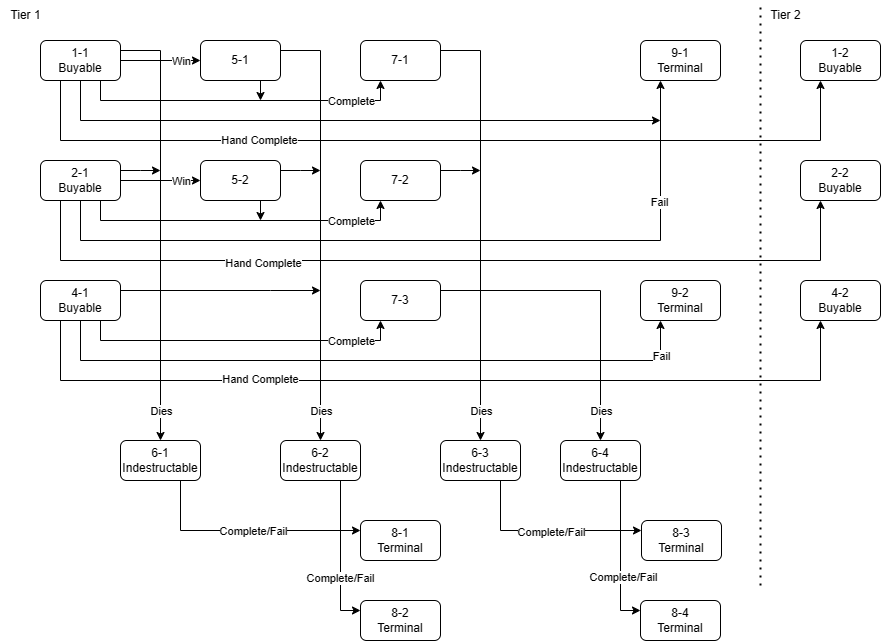

The diagram above was exported from draw.io. Its source (the exported page's mxGraphModel, read from the mxfile embedded in the PNG):
<mxGraphModel dx="697" dy="553" grid="1" gridSize="10" guides="1" tooltips="1" connect="1" arrows="1" fold="1" page="1" pageScale="1" pageWidth="827" pageHeight="1169" math="0" shadow="0">
  <root>
    <mxCell id="WIyWlLk6GJQsqaUBKTNV-0" />
    <mxCell id="WIyWlLk6GJQsqaUBKTNV-1" parent="WIyWlLk6GJQsqaUBKTNV-0" />
    <mxCell id="EctIKjaQiZ35kerc9zZm-17" style="edgeStyle=orthogonalEdgeStyle;rounded=0;orthogonalLoop=1;jettySize=auto;html=1;entryX=0;entryY=0.5;entryDx=0;entryDy=0;exitX=1;exitY=0.5;exitDx=0;exitDy=0;" edge="1" parent="WIyWlLk6GJQsqaUBKTNV-1" source="WIyWlLk6GJQsqaUBKTNV-3" target="EctIKjaQiZ35kerc9zZm-24">
      <mxGeometry relative="1" as="geometry">
        <mxPoint x="430" y="150" as="targetPoint" />
        <mxPoint x="160" y="120" as="sourcePoint" />
      </mxGeometry>
    </mxCell>
    <mxCell id="EctIKjaQiZ35kerc9zZm-27" value="Win" style="edgeLabel;html=1;align=center;verticalAlign=middle;resizable=0;points=[];" vertex="1" connectable="0" parent="EctIKjaQiZ35kerc9zZm-17">
      <mxGeometry x="0.5857" y="3" relative="1" as="geometry">
        <mxPoint x="-3" y="3" as="offset" />
      </mxGeometry>
    </mxCell>
    <mxCell id="EctIKjaQiZ35kerc9zZm-32" style="edgeStyle=orthogonalEdgeStyle;rounded=0;orthogonalLoop=1;jettySize=auto;html=1;exitX=1;exitY=0.25;exitDx=0;exitDy=0;entryX=0.5;entryY=0;entryDx=0;entryDy=0;" edge="1" parent="WIyWlLk6GJQsqaUBKTNV-1" source="WIyWlLk6GJQsqaUBKTNV-3" target="EctIKjaQiZ35kerc9zZm-6">
      <mxGeometry relative="1" as="geometry" />
    </mxCell>
    <mxCell id="EctIKjaQiZ35kerc9zZm-33" value="Dies" style="edgeLabel;html=1;align=center;verticalAlign=middle;resizable=0;points=[];" vertex="1" connectable="0" parent="EctIKjaQiZ35kerc9zZm-32">
      <mxGeometry x="0.7644" y="1" relative="1" as="geometry">
        <mxPoint x="-1" y="21" as="offset" />
      </mxGeometry>
    </mxCell>
    <mxCell id="EctIKjaQiZ35kerc9zZm-35" style="edgeStyle=orthogonalEdgeStyle;rounded=0;orthogonalLoop=1;jettySize=auto;html=1;exitX=0.75;exitY=1;exitDx=0;exitDy=0;entryX=0.25;entryY=1;entryDx=0;entryDy=0;" edge="1" parent="WIyWlLk6GJQsqaUBKTNV-1" source="WIyWlLk6GJQsqaUBKTNV-3" target="EctIKjaQiZ35kerc9zZm-34">
      <mxGeometry relative="1" as="geometry">
        <Array as="points">
          <mxPoint x="100" y="100" />
          <mxPoint x="380" y="100" />
        </Array>
      </mxGeometry>
    </mxCell>
    <mxCell id="EctIKjaQiZ35kerc9zZm-38" value="Complete" style="edgeLabel;html=1;align=center;verticalAlign=middle;resizable=0;points=[];" vertex="1" connectable="0" parent="EctIKjaQiZ35kerc9zZm-35">
      <mxGeometry x="0.2504" y="4" relative="1" as="geometry">
        <mxPoint x="70" y="4" as="offset" />
      </mxGeometry>
    </mxCell>
    <mxCell id="EctIKjaQiZ35kerc9zZm-60" style="edgeStyle=orthogonalEdgeStyle;rounded=0;orthogonalLoop=1;jettySize=auto;html=1;entryX=0.25;entryY=1;entryDx=0;entryDy=0;exitX=0.25;exitY=1;exitDx=0;exitDy=0;" edge="1" parent="WIyWlLk6GJQsqaUBKTNV-1" source="WIyWlLk6GJQsqaUBKTNV-3" target="EctIKjaQiZ35kerc9zZm-54">
      <mxGeometry relative="1" as="geometry">
        <mxPoint x="70" y="100" as="sourcePoint" />
        <Array as="points">
          <mxPoint x="60" y="140" />
          <mxPoint x="820" y="140" />
        </Array>
      </mxGeometry>
    </mxCell>
    <mxCell id="EctIKjaQiZ35kerc9zZm-70" value="Hand Complete" style="edgeLabel;html=1;align=center;verticalAlign=middle;resizable=0;points=[];" vertex="1" connectable="0" parent="EctIKjaQiZ35kerc9zZm-60">
      <mxGeometry x="-0.3818" y="1" relative="1" as="geometry">
        <mxPoint x="-14" as="offset" />
      </mxGeometry>
    </mxCell>
    <mxCell id="EctIKjaQiZ35kerc9zZm-80" style="edgeStyle=orthogonalEdgeStyle;rounded=0;orthogonalLoop=1;jettySize=auto;html=1;exitX=0.5;exitY=1;exitDx=0;exitDy=0;" edge="1" parent="WIyWlLk6GJQsqaUBKTNV-1" source="WIyWlLk6GJQsqaUBKTNV-3">
      <mxGeometry relative="1" as="geometry">
        <mxPoint x="660" y="120" as="targetPoint" />
        <Array as="points">
          <mxPoint x="80" y="120" />
        </Array>
      </mxGeometry>
    </mxCell>
    <mxCell id="WIyWlLk6GJQsqaUBKTNV-3" value="1-1&lt;div&gt;Buyable&lt;/div&gt;" style="rounded=1;whiteSpace=wrap;html=1;fontSize=12;glass=0;strokeWidth=1;shadow=0;" parent="WIyWlLk6GJQsqaUBKTNV-1" vertex="1">
      <mxGeometry x="40" y="40" width="80" height="40" as="geometry" />
    </mxCell>
    <mxCell id="EctIKjaQiZ35kerc9zZm-91" style="edgeStyle=orthogonalEdgeStyle;rounded=0;orthogonalLoop=1;jettySize=auto;html=1;exitX=0.75;exitY=1;exitDx=0;exitDy=0;entryX=0;entryY=0.25;entryDx=0;entryDy=0;" edge="1" parent="WIyWlLk6GJQsqaUBKTNV-1" source="EctIKjaQiZ35kerc9zZm-6" target="EctIKjaQiZ35kerc9zZm-87">
      <mxGeometry relative="1" as="geometry" />
    </mxCell>
    <mxCell id="EctIKjaQiZ35kerc9zZm-95" value="Complete/Fail" style="edgeLabel;html=1;align=center;verticalAlign=middle;resizable=0;points=[];" vertex="1" connectable="0" parent="EctIKjaQiZ35kerc9zZm-91">
      <mxGeometry x="0.0591" relative="1" as="geometry">
        <mxPoint as="offset" />
      </mxGeometry>
    </mxCell>
    <mxCell id="EctIKjaQiZ35kerc9zZm-6" value="6-1&lt;div&gt;Indestructable&lt;/div&gt;" style="rounded=1;whiteSpace=wrap;html=1;fontSize=12;glass=0;strokeWidth=1;shadow=0;" vertex="1" parent="WIyWlLk6GJQsqaUBKTNV-1">
      <mxGeometry x="120" y="440" width="80" height="40" as="geometry" />
    </mxCell>
    <mxCell id="EctIKjaQiZ35kerc9zZm-37" style="edgeStyle=orthogonalEdgeStyle;rounded=0;orthogonalLoop=1;jettySize=auto;html=1;exitX=1;exitY=0.25;exitDx=0;exitDy=0;" edge="1" parent="WIyWlLk6GJQsqaUBKTNV-1" source="EctIKjaQiZ35kerc9zZm-11">
      <mxGeometry relative="1" as="geometry">
        <mxPoint x="160" y="170" as="targetPoint" />
      </mxGeometry>
    </mxCell>
    <mxCell id="EctIKjaQiZ35kerc9zZm-49" style="edgeStyle=orthogonalEdgeStyle;rounded=0;orthogonalLoop=1;jettySize=auto;html=1;exitX=0.75;exitY=1;exitDx=0;exitDy=0;entryX=0.25;entryY=1;entryDx=0;entryDy=0;" edge="1" parent="WIyWlLk6GJQsqaUBKTNV-1" source="EctIKjaQiZ35kerc9zZm-11" target="EctIKjaQiZ35kerc9zZm-47">
      <mxGeometry relative="1" as="geometry">
        <Array as="points">
          <mxPoint x="100" y="220" />
          <mxPoint x="380" y="220" />
        </Array>
      </mxGeometry>
    </mxCell>
    <mxCell id="EctIKjaQiZ35kerc9zZm-50" value="Complete" style="edgeLabel;html=1;align=center;verticalAlign=middle;resizable=0;points=[];" vertex="1" connectable="0" parent="EctIKjaQiZ35kerc9zZm-49">
      <mxGeometry x="0.2652" relative="1" as="geometry">
        <mxPoint x="68" as="offset" />
      </mxGeometry>
    </mxCell>
    <mxCell id="EctIKjaQiZ35kerc9zZm-79" style="edgeStyle=orthogonalEdgeStyle;rounded=0;orthogonalLoop=1;jettySize=auto;html=1;exitX=0.5;exitY=1;exitDx=0;exitDy=0;entryX=0.25;entryY=1;entryDx=0;entryDy=0;" edge="1" parent="WIyWlLk6GJQsqaUBKTNV-1" source="EctIKjaQiZ35kerc9zZm-11" target="EctIKjaQiZ35kerc9zZm-76">
      <mxGeometry relative="1" as="geometry">
        <Array as="points">
          <mxPoint x="80" y="240" />
          <mxPoint x="660" y="240" />
        </Array>
      </mxGeometry>
    </mxCell>
    <mxCell id="EctIKjaQiZ35kerc9zZm-81" value="Fail" style="edgeLabel;html=1;align=center;verticalAlign=middle;resizable=0;points=[];" vertex="1" connectable="0" parent="EctIKjaQiZ35kerc9zZm-79">
      <mxGeometry x="0.6909" y="2" relative="1" as="geometry">
        <mxPoint as="offset" />
      </mxGeometry>
    </mxCell>
    <mxCell id="EctIKjaQiZ35kerc9zZm-11" value="2-1&lt;div&gt;Buyable&lt;/div&gt;" style="rounded=1;whiteSpace=wrap;html=1;fontSize=12;glass=0;strokeWidth=1;shadow=0;" vertex="1" parent="WIyWlLk6GJQsqaUBKTNV-1">
      <mxGeometry x="40" y="160" width="80" height="40" as="geometry" />
    </mxCell>
    <mxCell id="EctIKjaQiZ35kerc9zZm-41" style="edgeStyle=orthogonalEdgeStyle;rounded=0;orthogonalLoop=1;jettySize=auto;html=1;exitX=1;exitY=0.25;exitDx=0;exitDy=0;entryX=0.5;entryY=0;entryDx=0;entryDy=0;" edge="1" parent="WIyWlLk6GJQsqaUBKTNV-1" source="EctIKjaQiZ35kerc9zZm-24" target="EctIKjaQiZ35kerc9zZm-40">
      <mxGeometry relative="1" as="geometry" />
    </mxCell>
    <mxCell id="EctIKjaQiZ35kerc9zZm-44" value="Dies" style="edgeLabel;html=1;align=center;verticalAlign=middle;resizable=0;points=[];" vertex="1" connectable="0" parent="EctIKjaQiZ35kerc9zZm-41">
      <mxGeometry x="0.8311" y="1" relative="1" as="geometry">
        <mxPoint x="-1" y="6" as="offset" />
      </mxGeometry>
    </mxCell>
    <mxCell id="EctIKjaQiZ35kerc9zZm-73" style="edgeStyle=orthogonalEdgeStyle;rounded=0;orthogonalLoop=1;jettySize=auto;html=1;exitX=0.75;exitY=1;exitDx=0;exitDy=0;" edge="1" parent="WIyWlLk6GJQsqaUBKTNV-1" source="EctIKjaQiZ35kerc9zZm-24">
      <mxGeometry relative="1" as="geometry">
        <mxPoint x="260" y="100" as="targetPoint" />
      </mxGeometry>
    </mxCell>
    <mxCell id="EctIKjaQiZ35kerc9zZm-24" value="5-1" style="rounded=1;whiteSpace=wrap;html=1;fontSize=12;glass=0;strokeWidth=1;shadow=0;" vertex="1" parent="WIyWlLk6GJQsqaUBKTNV-1">
      <mxGeometry x="200" y="40" width="80" height="40" as="geometry" />
    </mxCell>
    <mxCell id="EctIKjaQiZ35kerc9zZm-25" style="edgeStyle=orthogonalEdgeStyle;rounded=0;orthogonalLoop=1;jettySize=auto;html=1;entryX=0;entryY=0.5;entryDx=0;entryDy=0;exitX=1;exitY=0.5;exitDx=0;exitDy=0;" edge="1" parent="WIyWlLk6GJQsqaUBKTNV-1" target="EctIKjaQiZ35kerc9zZm-26" source="EctIKjaQiZ35kerc9zZm-11">
      <mxGeometry relative="1" as="geometry">
        <mxPoint x="390" y="150" as="targetPoint" />
        <mxPoint x="150" y="140" as="sourcePoint" />
      </mxGeometry>
    </mxCell>
    <mxCell id="EctIKjaQiZ35kerc9zZm-28" value="Win" style="edgeLabel;html=1;align=center;verticalAlign=middle;resizable=0;points=[];" vertex="1" connectable="0" parent="EctIKjaQiZ35kerc9zZm-25">
      <mxGeometry x="0.5936" y="1" relative="1" as="geometry">
        <mxPoint x="-4" y="1" as="offset" />
      </mxGeometry>
    </mxCell>
    <mxCell id="EctIKjaQiZ35kerc9zZm-46" style="edgeStyle=orthogonalEdgeStyle;rounded=0;orthogonalLoop=1;jettySize=auto;html=1;exitX=1;exitY=0.25;exitDx=0;exitDy=0;" edge="1" parent="WIyWlLk6GJQsqaUBKTNV-1" source="EctIKjaQiZ35kerc9zZm-26">
      <mxGeometry relative="1" as="geometry">
        <mxPoint x="320" y="170" as="targetPoint" />
      </mxGeometry>
    </mxCell>
    <mxCell id="EctIKjaQiZ35kerc9zZm-74" style="edgeStyle=orthogonalEdgeStyle;rounded=0;orthogonalLoop=1;jettySize=auto;html=1;exitX=0.75;exitY=1;exitDx=0;exitDy=0;" edge="1" parent="WIyWlLk6GJQsqaUBKTNV-1" source="EctIKjaQiZ35kerc9zZm-26">
      <mxGeometry relative="1" as="geometry">
        <mxPoint x="260" y="220" as="targetPoint" />
      </mxGeometry>
    </mxCell>
    <mxCell id="EctIKjaQiZ35kerc9zZm-26" value="5-2" style="rounded=1;whiteSpace=wrap;html=1;fontSize=12;glass=0;strokeWidth=1;shadow=0;" vertex="1" parent="WIyWlLk6GJQsqaUBKTNV-1">
      <mxGeometry x="200" y="160" width="80" height="40" as="geometry" />
    </mxCell>
    <mxCell id="EctIKjaQiZ35kerc9zZm-66" style="edgeStyle=orthogonalEdgeStyle;rounded=0;orthogonalLoop=1;jettySize=auto;html=1;entryX=0.5;entryY=0;entryDx=0;entryDy=0;exitX=1;exitY=0.25;exitDx=0;exitDy=0;" edge="1" parent="WIyWlLk6GJQsqaUBKTNV-1" source="EctIKjaQiZ35kerc9zZm-34" target="EctIKjaQiZ35kerc9zZm-65">
      <mxGeometry relative="1" as="geometry">
        <mxPoint x="500" y="90" as="sourcePoint" />
        <Array as="points">
          <mxPoint x="480" y="50" />
        </Array>
      </mxGeometry>
    </mxCell>
    <mxCell id="EctIKjaQiZ35kerc9zZm-67" value="Dies" style="edgeLabel;html=1;align=center;verticalAlign=middle;resizable=0;points=[];" vertex="1" connectable="0" parent="EctIKjaQiZ35kerc9zZm-66">
      <mxGeometry x="0.7947" y="-4" relative="1" as="geometry">
        <mxPoint x="4" y="14" as="offset" />
      </mxGeometry>
    </mxCell>
    <mxCell id="EctIKjaQiZ35kerc9zZm-34" value="7-1" style="rounded=1;whiteSpace=wrap;html=1;fontSize=12;glass=0;strokeWidth=1;shadow=0;" vertex="1" parent="WIyWlLk6GJQsqaUBKTNV-1">
      <mxGeometry x="360" y="40" width="80" height="40" as="geometry" />
    </mxCell>
    <mxCell id="EctIKjaQiZ35kerc9zZm-45" style="edgeStyle=orthogonalEdgeStyle;rounded=0;orthogonalLoop=1;jettySize=auto;html=1;exitX=1;exitY=0.25;exitDx=0;exitDy=0;" edge="1" parent="WIyWlLk6GJQsqaUBKTNV-1" source="EctIKjaQiZ35kerc9zZm-39">
      <mxGeometry relative="1" as="geometry">
        <mxPoint x="320" y="290" as="targetPoint" />
        <Array as="points">
          <mxPoint x="270" y="290" />
          <mxPoint x="270" y="290" />
        </Array>
      </mxGeometry>
    </mxCell>
    <mxCell id="EctIKjaQiZ35kerc9zZm-52" style="edgeStyle=orthogonalEdgeStyle;rounded=0;orthogonalLoop=1;jettySize=auto;html=1;exitX=0.75;exitY=1;exitDx=0;exitDy=0;entryX=0.25;entryY=1;entryDx=0;entryDy=0;" edge="1" parent="WIyWlLk6GJQsqaUBKTNV-1" source="EctIKjaQiZ35kerc9zZm-39" target="EctIKjaQiZ35kerc9zZm-48">
      <mxGeometry relative="1" as="geometry">
        <Array as="points">
          <mxPoint x="100" y="340" />
          <mxPoint x="380" y="340" />
        </Array>
      </mxGeometry>
    </mxCell>
    <mxCell id="EctIKjaQiZ35kerc9zZm-53" value="Complete" style="edgeLabel;html=1;align=center;verticalAlign=middle;resizable=0;points=[];" vertex="1" connectable="0" parent="EctIKjaQiZ35kerc9zZm-52">
      <mxGeometry x="0.3057" y="-1" relative="1" as="geometry">
        <mxPoint x="61" y="-1" as="offset" />
      </mxGeometry>
    </mxCell>
    <mxCell id="EctIKjaQiZ35kerc9zZm-82" style="edgeStyle=orthogonalEdgeStyle;rounded=0;orthogonalLoop=1;jettySize=auto;html=1;exitX=0.5;exitY=1;exitDx=0;exitDy=0;entryX=0.25;entryY=1;entryDx=0;entryDy=0;" edge="1" parent="WIyWlLk6GJQsqaUBKTNV-1" source="EctIKjaQiZ35kerc9zZm-39" target="EctIKjaQiZ35kerc9zZm-77">
      <mxGeometry relative="1" as="geometry">
        <Array as="points">
          <mxPoint x="80" y="360" />
          <mxPoint x="660" y="360" />
        </Array>
      </mxGeometry>
    </mxCell>
    <mxCell id="EctIKjaQiZ35kerc9zZm-83" value="Fail" style="edgeLabel;html=1;align=center;verticalAlign=middle;resizable=0;points=[];" vertex="1" connectable="0" parent="EctIKjaQiZ35kerc9zZm-82">
      <mxGeometry x="0.8926" relative="1" as="geometry">
        <mxPoint as="offset" />
      </mxGeometry>
    </mxCell>
    <mxCell id="EctIKjaQiZ35kerc9zZm-39" value="4-1&lt;div&gt;Buyable&lt;/div&gt;" style="rounded=1;whiteSpace=wrap;html=1;fontSize=12;glass=0;strokeWidth=1;shadow=0;" vertex="1" parent="WIyWlLk6GJQsqaUBKTNV-1">
      <mxGeometry x="40" y="280" width="80" height="40" as="geometry" />
    </mxCell>
    <mxCell id="EctIKjaQiZ35kerc9zZm-92" style="edgeStyle=orthogonalEdgeStyle;rounded=0;orthogonalLoop=1;jettySize=auto;html=1;exitX=0.75;exitY=1;exitDx=0;exitDy=0;entryX=0;entryY=0.25;entryDx=0;entryDy=0;" edge="1" parent="WIyWlLk6GJQsqaUBKTNV-1" source="EctIKjaQiZ35kerc9zZm-40" target="EctIKjaQiZ35kerc9zZm-88">
      <mxGeometry relative="1" as="geometry" />
    </mxCell>
    <mxCell id="EctIKjaQiZ35kerc9zZm-96" value="Complete/Fail" style="edgeLabel;html=1;align=center;verticalAlign=middle;resizable=0;points=[];" vertex="1" connectable="0" parent="EctIKjaQiZ35kerc9zZm-92">
      <mxGeometry x="0.296" y="-1" relative="1" as="geometry">
        <mxPoint as="offset" />
      </mxGeometry>
    </mxCell>
    <mxCell id="EctIKjaQiZ35kerc9zZm-40" value="6-2&lt;div&gt;Indestructable&lt;/div&gt;" style="rounded=1;whiteSpace=wrap;html=1;fontSize=12;glass=0;strokeWidth=1;shadow=0;" vertex="1" parent="WIyWlLk6GJQsqaUBKTNV-1">
      <mxGeometry x="280" y="440" width="80" height="40" as="geometry" />
    </mxCell>
    <mxCell id="EctIKjaQiZ35kerc9zZm-75" style="edgeStyle=orthogonalEdgeStyle;rounded=0;orthogonalLoop=1;jettySize=auto;html=1;exitX=1;exitY=0.25;exitDx=0;exitDy=0;" edge="1" parent="WIyWlLk6GJQsqaUBKTNV-1" source="EctIKjaQiZ35kerc9zZm-47">
      <mxGeometry relative="1" as="geometry">
        <mxPoint x="480" y="170" as="targetPoint" />
      </mxGeometry>
    </mxCell>
    <mxCell id="EctIKjaQiZ35kerc9zZm-47" value="7-2" style="rounded=1;whiteSpace=wrap;html=1;fontSize=12;glass=0;strokeWidth=1;shadow=0;" vertex="1" parent="WIyWlLk6GJQsqaUBKTNV-1">
      <mxGeometry x="360" y="160" width="80" height="40" as="geometry" />
    </mxCell>
    <mxCell id="EctIKjaQiZ35kerc9zZm-85" style="edgeStyle=orthogonalEdgeStyle;rounded=0;orthogonalLoop=1;jettySize=auto;html=1;exitX=1;exitY=0.25;exitDx=0;exitDy=0;entryX=0.5;entryY=0;entryDx=0;entryDy=0;" edge="1" parent="WIyWlLk6GJQsqaUBKTNV-1" source="EctIKjaQiZ35kerc9zZm-48" target="EctIKjaQiZ35kerc9zZm-84">
      <mxGeometry relative="1" as="geometry" />
    </mxCell>
    <mxCell id="EctIKjaQiZ35kerc9zZm-86" value="Dies" style="edgeLabel;html=1;align=center;verticalAlign=middle;resizable=0;points=[];" vertex="1" connectable="0" parent="EctIKjaQiZ35kerc9zZm-85">
      <mxGeometry x="0.6476" relative="1" as="geometry">
        <mxPoint y="25" as="offset" />
      </mxGeometry>
    </mxCell>
    <mxCell id="EctIKjaQiZ35kerc9zZm-48" value="7-3" style="rounded=1;whiteSpace=wrap;html=1;fontSize=12;glass=0;strokeWidth=1;shadow=0;" vertex="1" parent="WIyWlLk6GJQsqaUBKTNV-1">
      <mxGeometry x="360" y="280" width="80" height="40" as="geometry" />
    </mxCell>
    <mxCell id="EctIKjaQiZ35kerc9zZm-54" value="1-2&lt;div&gt;Buyable&lt;/div&gt;" style="rounded=1;whiteSpace=wrap;html=1;fontSize=12;glass=0;strokeWidth=1;shadow=0;" vertex="1" parent="WIyWlLk6GJQsqaUBKTNV-1">
      <mxGeometry x="800" y="40" width="80" height="40" as="geometry" />
    </mxCell>
    <mxCell id="EctIKjaQiZ35kerc9zZm-56" value="Tier 1" style="text;html=1;align=center;verticalAlign=middle;resizable=0;points=[];autosize=1;strokeColor=none;fillColor=none;" vertex="1" parent="WIyWlLk6GJQsqaUBKTNV-1">
      <mxGeometry width="50" height="30" as="geometry" />
    </mxCell>
    <mxCell id="EctIKjaQiZ35kerc9zZm-57" value="" style="endArrow=none;dashed=1;html=1;dashPattern=1 3;strokeWidth=2;rounded=0;" edge="1" parent="WIyWlLk6GJQsqaUBKTNV-1">
      <mxGeometry width="50" height="50" relative="1" as="geometry">
        <mxPoint x="760" y="585" as="sourcePoint" />
        <mxPoint x="760" y="5" as="targetPoint" />
      </mxGeometry>
    </mxCell>
    <mxCell id="EctIKjaQiZ35kerc9zZm-59" value="Tier 2" style="text;html=1;align=center;verticalAlign=middle;resizable=0;points=[];autosize=1;strokeColor=none;fillColor=none;" vertex="1" parent="WIyWlLk6GJQsqaUBKTNV-1">
      <mxGeometry x="760" width="50" height="30" as="geometry" />
    </mxCell>
    <mxCell id="EctIKjaQiZ35kerc9zZm-61" style="edgeStyle=orthogonalEdgeStyle;rounded=0;orthogonalLoop=1;jettySize=auto;html=1;exitX=0.25;exitY=1;exitDx=0;exitDy=0;entryX=0.25;entryY=1;entryDx=0;entryDy=0;" edge="1" parent="WIyWlLk6GJQsqaUBKTNV-1" target="EctIKjaQiZ35kerc9zZm-62" source="EctIKjaQiZ35kerc9zZm-11">
      <mxGeometry relative="1" as="geometry">
        <mxPoint x="100" y="200" as="sourcePoint" />
        <Array as="points">
          <mxPoint x="60" y="260" />
          <mxPoint x="820" y="260" />
        </Array>
      </mxGeometry>
    </mxCell>
    <mxCell id="EctIKjaQiZ35kerc9zZm-71" value="Hand Complete" style="edgeLabel;html=1;align=center;verticalAlign=middle;resizable=0;points=[];" vertex="1" connectable="0" parent="EctIKjaQiZ35kerc9zZm-61">
      <mxGeometry x="-0.3455" y="-2" relative="1" as="geometry">
        <mxPoint x="-26" as="offset" />
      </mxGeometry>
    </mxCell>
    <mxCell id="EctIKjaQiZ35kerc9zZm-62" value="2-2&lt;div&gt;Buyable&lt;/div&gt;" style="rounded=1;whiteSpace=wrap;html=1;fontSize=12;glass=0;strokeWidth=1;shadow=0;" vertex="1" parent="WIyWlLk6GJQsqaUBKTNV-1">
      <mxGeometry x="800" y="160" width="80" height="40" as="geometry" />
    </mxCell>
    <mxCell id="EctIKjaQiZ35kerc9zZm-63" style="edgeStyle=orthogonalEdgeStyle;rounded=0;orthogonalLoop=1;jettySize=auto;html=1;entryX=0.25;entryY=1;entryDx=0;entryDy=0;exitX=0.25;exitY=1;exitDx=0;exitDy=0;" edge="1" parent="WIyWlLk6GJQsqaUBKTNV-1" target="EctIKjaQiZ35kerc9zZm-64" source="EctIKjaQiZ35kerc9zZm-39">
      <mxGeometry relative="1" as="geometry">
        <mxPoint x="100" y="370" as="sourcePoint" />
        <Array as="points">
          <mxPoint x="60" y="380" />
          <mxPoint x="820" y="380" />
        </Array>
      </mxGeometry>
    </mxCell>
    <mxCell id="EctIKjaQiZ35kerc9zZm-72" value="Hand Complete" style="edgeLabel;html=1;align=center;verticalAlign=middle;resizable=0;points=[];" vertex="1" connectable="0" parent="EctIKjaQiZ35kerc9zZm-63">
      <mxGeometry x="-0.3758" y="2" relative="1" as="geometry">
        <mxPoint x="-16" as="offset" />
      </mxGeometry>
    </mxCell>
    <mxCell id="EctIKjaQiZ35kerc9zZm-64" value="4-2&lt;div&gt;Buyable&lt;/div&gt;" style="rounded=1;whiteSpace=wrap;html=1;fontSize=12;glass=0;strokeWidth=1;shadow=0;" vertex="1" parent="WIyWlLk6GJQsqaUBKTNV-1">
      <mxGeometry x="800" y="280" width="80" height="40" as="geometry" />
    </mxCell>
    <mxCell id="EctIKjaQiZ35kerc9zZm-94" style="edgeStyle=orthogonalEdgeStyle;rounded=0;orthogonalLoop=1;jettySize=auto;html=1;exitX=0.75;exitY=1;exitDx=0;exitDy=0;entryX=0;entryY=0.25;entryDx=0;entryDy=0;" edge="1" parent="WIyWlLk6GJQsqaUBKTNV-1" source="EctIKjaQiZ35kerc9zZm-65" target="EctIKjaQiZ35kerc9zZm-89">
      <mxGeometry relative="1" as="geometry" />
    </mxCell>
    <mxCell id="EctIKjaQiZ35kerc9zZm-97" value="Complete/Fail" style="edgeLabel;html=1;align=center;verticalAlign=middle;resizable=0;points=[];" vertex="1" connectable="0" parent="EctIKjaQiZ35kerc9zZm-94">
      <mxGeometry x="0.0505" y="-1" relative="1" as="geometry">
        <mxPoint as="offset" />
      </mxGeometry>
    </mxCell>
    <mxCell id="EctIKjaQiZ35kerc9zZm-65" value="6-3&lt;div&gt;Indestructable&lt;/div&gt;" style="rounded=1;whiteSpace=wrap;html=1;fontSize=12;glass=0;strokeWidth=1;shadow=0;" vertex="1" parent="WIyWlLk6GJQsqaUBKTNV-1">
      <mxGeometry x="440" y="440" width="80" height="40" as="geometry" />
    </mxCell>
    <mxCell id="EctIKjaQiZ35kerc9zZm-76" value="9-1&lt;div&gt;Terminal&lt;/div&gt;" style="rounded=1;whiteSpace=wrap;html=1;fontSize=12;glass=0;strokeWidth=1;shadow=0;" vertex="1" parent="WIyWlLk6GJQsqaUBKTNV-1">
      <mxGeometry x="640" y="40" width="80" height="40" as="geometry" />
    </mxCell>
    <mxCell id="EctIKjaQiZ35kerc9zZm-77" value="9-2&lt;div&gt;Terminal&lt;/div&gt;" style="rounded=1;whiteSpace=wrap;html=1;fontSize=12;glass=0;strokeWidth=1;shadow=0;" vertex="1" parent="WIyWlLk6GJQsqaUBKTNV-1">
      <mxGeometry x="640" y="280" width="80" height="40" as="geometry" />
    </mxCell>
    <mxCell id="EctIKjaQiZ35kerc9zZm-93" style="edgeStyle=orthogonalEdgeStyle;rounded=0;orthogonalLoop=1;jettySize=auto;html=1;exitX=0.75;exitY=1;exitDx=0;exitDy=0;entryX=0;entryY=0.25;entryDx=0;entryDy=0;" edge="1" parent="WIyWlLk6GJQsqaUBKTNV-1" source="EctIKjaQiZ35kerc9zZm-84" target="EctIKjaQiZ35kerc9zZm-90">
      <mxGeometry relative="1" as="geometry" />
    </mxCell>
    <mxCell id="EctIKjaQiZ35kerc9zZm-98" value="Complete/Fail" style="edgeLabel;html=1;align=center;verticalAlign=middle;resizable=0;points=[];" vertex="1" connectable="0" parent="EctIKjaQiZ35kerc9zZm-93">
      <mxGeometry x="0.2827" y="2" relative="1" as="geometry">
        <mxPoint as="offset" />
      </mxGeometry>
    </mxCell>
    <mxCell id="EctIKjaQiZ35kerc9zZm-84" value="6-4&lt;div&gt;Indestructable&lt;/div&gt;" style="rounded=1;whiteSpace=wrap;html=1;fontSize=12;glass=0;strokeWidth=1;shadow=0;" vertex="1" parent="WIyWlLk6GJQsqaUBKTNV-1">
      <mxGeometry x="560" y="440" width="80" height="40" as="geometry" />
    </mxCell>
    <mxCell id="EctIKjaQiZ35kerc9zZm-87" value="8-1&lt;div&gt;Terminal&lt;/div&gt;" style="rounded=1;whiteSpace=wrap;html=1;fontSize=12;glass=0;strokeWidth=1;shadow=0;" vertex="1" parent="WIyWlLk6GJQsqaUBKTNV-1">
      <mxGeometry x="360" y="520" width="80" height="40" as="geometry" />
    </mxCell>
    <mxCell id="EctIKjaQiZ35kerc9zZm-88" value="8-2&lt;div&gt;Terminal&lt;/div&gt;" style="rounded=1;whiteSpace=wrap;html=1;fontSize=12;glass=0;strokeWidth=1;shadow=0;" vertex="1" parent="WIyWlLk6GJQsqaUBKTNV-1">
      <mxGeometry x="360" y="600" width="80" height="40" as="geometry" />
    </mxCell>
    <mxCell id="EctIKjaQiZ35kerc9zZm-89" value="8-3&lt;div&gt;Terminal&lt;/div&gt;" style="rounded=1;whiteSpace=wrap;html=1;fontSize=12;glass=0;strokeWidth=1;shadow=0;" vertex="1" parent="WIyWlLk6GJQsqaUBKTNV-1">
      <mxGeometry x="641" y="520" width="80" height="40" as="geometry" />
    </mxCell>
    <mxCell id="EctIKjaQiZ35kerc9zZm-90" value="8-4&lt;div&gt;Terminal&lt;/div&gt;" style="rounded=1;whiteSpace=wrap;html=1;fontSize=12;glass=0;strokeWidth=1;shadow=0;" vertex="1" parent="WIyWlLk6GJQsqaUBKTNV-1">
      <mxGeometry x="640" y="600" width="80" height="40" as="geometry" />
    </mxCell>
  </root>
</mxGraphModel>